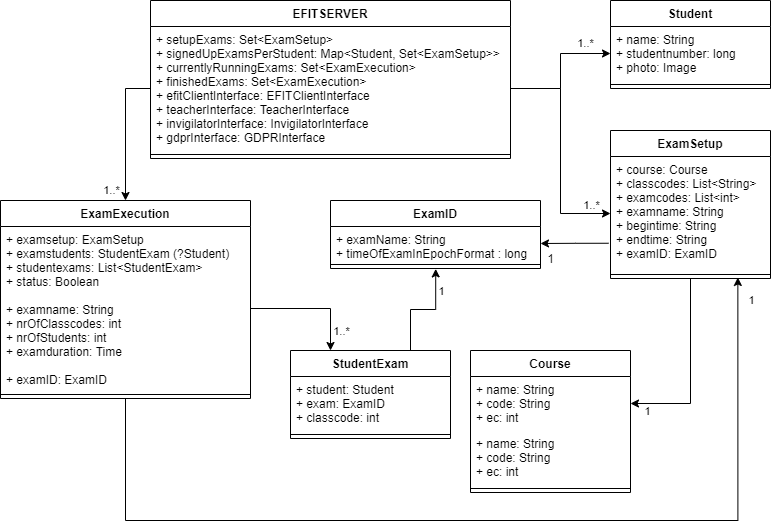

The diagram above was exported from draw.io. Its source (the exported page's mxGraphModel, read from the mxfile embedded in the PNG):
<mxGraphModel dx="997" dy="580" grid="1" gridSize="10" guides="1" tooltips="1" connect="1" arrows="1" fold="1" page="1" pageScale="1" pageWidth="827" pageHeight="1169" math="0" shadow="0">
  <root>
    <mxCell id="WIyWlLk6GJQsqaUBKTNV-0" />
    <mxCell id="WIyWlLk6GJQsqaUBKTNV-1" parent="WIyWlLk6GJQsqaUBKTNV-0" />
    <mxCell id="_eKxwZoGaJVDAEWoOoRt-0" value="Student" style="swimlane;fontStyle=1;align=center;verticalAlign=top;childLayout=stackLayout;horizontal=1;startSize=26;horizontalStack=0;resizeParent=1;resizeParentMax=0;resizeLast=0;collapsible=1;marginBottom=0;" parent="WIyWlLk6GJQsqaUBKTNV-1" vertex="1">
      <mxGeometry x="640" y="40" width="160" height="88" as="geometry" />
    </mxCell>
    <mxCell id="_eKxwZoGaJVDAEWoOoRt-1" value="+ name: String&#10;+ studentnumber: long&#10;+ photo: Image" style="text;strokeColor=none;fillColor=none;align=left;verticalAlign=top;spacingLeft=4;spacingRight=4;overflow=hidden;rotatable=0;points=[[0,0.5],[1,0.5]];portConstraint=eastwest;" parent="_eKxwZoGaJVDAEWoOoRt-0" vertex="1">
      <mxGeometry y="26" width="160" height="54" as="geometry" />
    </mxCell>
    <mxCell id="_eKxwZoGaJVDAEWoOoRt-2" value="" style="line;strokeWidth=1;fillColor=none;align=left;verticalAlign=middle;spacingTop=-1;spacingLeft=3;spacingRight=3;rotatable=0;labelPosition=right;points=[];portConstraint=eastwest;" parent="_eKxwZoGaJVDAEWoOoRt-0" vertex="1">
      <mxGeometry y="80" width="160" height="8" as="geometry" />
    </mxCell>
    <mxCell id="_eKxwZoGaJVDAEWoOoRt-4" value="ExamID" style="swimlane;fontStyle=1;align=center;verticalAlign=top;childLayout=stackLayout;horizontal=1;startSize=26;horizontalStack=0;resizeParent=1;resizeParentMax=0;resizeLast=0;collapsible=1;marginBottom=0;" parent="WIyWlLk6GJQsqaUBKTNV-1" vertex="1">
      <mxGeometry x="360" y="240" width="210" height="68" as="geometry" />
    </mxCell>
    <mxCell id="_eKxwZoGaJVDAEWoOoRt-5" value="+ examName: String&#10;+ timeOfExamInEpochFormat : long" style="text;strokeColor=none;fillColor=none;align=left;verticalAlign=top;spacingLeft=4;spacingRight=4;overflow=hidden;rotatable=0;points=[[0,0.5],[1,0.5]];portConstraint=eastwest;" parent="_eKxwZoGaJVDAEWoOoRt-4" vertex="1">
      <mxGeometry y="26" width="210" height="34" as="geometry" />
    </mxCell>
    <mxCell id="_eKxwZoGaJVDAEWoOoRt-6" value="" style="line;strokeWidth=1;fillColor=none;align=left;verticalAlign=middle;spacingTop=-1;spacingLeft=3;spacingRight=3;rotatable=0;labelPosition=right;points=[];portConstraint=eastwest;" parent="_eKxwZoGaJVDAEWoOoRt-4" vertex="1">
      <mxGeometry y="60" width="210" height="8" as="geometry" />
    </mxCell>
    <mxCell id="_eKxwZoGaJVDAEWoOoRt-48" style="edgeStyle=orthogonalEdgeStyle;rounded=0;orthogonalLoop=1;jettySize=auto;html=1;entryX=1;entryY=0.5;entryDx=0;entryDy=0;" parent="WIyWlLk6GJQsqaUBKTNV-1" source="_eKxwZoGaJVDAEWoOoRt-8" target="_eKxwZoGaJVDAEWoOoRt-36" edge="1">
      <mxGeometry relative="1" as="geometry" />
    </mxCell>
    <mxCell id="_eKxwZoGaJVDAEWoOoRt-60" value="1" style="edgeLabel;html=1;align=center;verticalAlign=middle;resizable=0;points=[];" parent="_eKxwZoGaJVDAEWoOoRt-48" vertex="1" connectable="0">
      <mxGeometry x="0.8111" relative="1" as="geometry">
        <mxPoint x="-1" y="7" as="offset" />
      </mxGeometry>
    </mxCell>
    <mxCell id="_eKxwZoGaJVDAEWoOoRt-49" style="edgeStyle=orthogonalEdgeStyle;rounded=0;orthogonalLoop=1;jettySize=auto;html=1;entryX=1;entryY=0.5;entryDx=0;entryDy=0;exitX=-0.012;exitY=0.761;exitDx=0;exitDy=0;exitPerimeter=0;" parent="WIyWlLk6GJQsqaUBKTNV-1" source="_eKxwZoGaJVDAEWoOoRt-9" target="_eKxwZoGaJVDAEWoOoRt-5" edge="1">
      <mxGeometry relative="1" as="geometry" />
    </mxCell>
    <mxCell id="_eKxwZoGaJVDAEWoOoRt-8" value="ExamSetup" style="swimlane;fontStyle=1;align=center;verticalAlign=top;childLayout=stackLayout;horizontal=1;startSize=26;horizontalStack=0;resizeParent=1;resizeParentMax=0;resizeLast=0;collapsible=1;marginBottom=0;" parent="WIyWlLk6GJQsqaUBKTNV-1" vertex="1">
      <mxGeometry x="640" y="170" width="160" height="148" as="geometry" />
    </mxCell>
    <mxCell id="_eKxwZoGaJVDAEWoOoRt-9" value="+ course: Course&#10;+ classcodes: List&lt;String&gt;&#10;+ examcodes: List&lt;int&gt;&#10;+ examname: String&#10;+ begintime: String&#10;+ endtime: String&#10;+ examID: ExamID" style="text;strokeColor=none;fillColor=none;align=left;verticalAlign=top;spacingLeft=4;spacingRight=4;overflow=hidden;rotatable=0;points=[[0,0.5],[1,0.5]];portConstraint=eastwest;" parent="_eKxwZoGaJVDAEWoOoRt-8" vertex="1">
      <mxGeometry y="26" width="160" height="114" as="geometry" />
    </mxCell>
    <mxCell id="_eKxwZoGaJVDAEWoOoRt-10" value="" style="line;strokeWidth=1;fillColor=none;align=left;verticalAlign=middle;spacingTop=-1;spacingLeft=3;spacingRight=3;rotatable=0;labelPosition=right;points=[];portConstraint=eastwest;" parent="_eKxwZoGaJVDAEWoOoRt-8" vertex="1">
      <mxGeometry y="140" width="160" height="8" as="geometry" />
    </mxCell>
    <mxCell id="_eKxwZoGaJVDAEWoOoRt-12" value="EFITSERVER" style="swimlane;fontStyle=1;align=center;verticalAlign=top;childLayout=stackLayout;horizontal=1;startSize=26;horizontalStack=0;resizeParent=1;resizeParentMax=0;resizeLast=0;collapsible=1;marginBottom=0;" parent="WIyWlLk6GJQsqaUBKTNV-1" vertex="1">
      <mxGeometry x="180" y="40" width="360" height="158" as="geometry" />
    </mxCell>
    <mxCell id="_eKxwZoGaJVDAEWoOoRt-13" value="+ setupExams: Set&lt;ExamSetup&gt;&#10;+ signedUpExamsPerStudent: Map&lt;Student, Set&lt;ExamSetup&gt;&gt;&#10;+ currentlyRunningExams: Set&lt;ExamExecution&gt;&#10;+ finishedExams: Set&lt;ExamExecution&gt;&#10;+ efitClientInterface: EFITClientInterface&#10;+ teacherInterface: TeacherInterface&#10;+ invigilatorInterface: InvigilatorInterface&#10;+ gdprInterface: GDPRInterface" style="text;strokeColor=none;fillColor=none;align=left;verticalAlign=top;spacingLeft=4;spacingRight=4;overflow=hidden;rotatable=0;points=[[0,0.5],[1,0.5]];portConstraint=eastwest;" parent="_eKxwZoGaJVDAEWoOoRt-12" vertex="1">
      <mxGeometry y="26" width="360" height="124" as="geometry" />
    </mxCell>
    <mxCell id="_eKxwZoGaJVDAEWoOoRt-14" value="" style="line;strokeWidth=1;fillColor=none;align=left;verticalAlign=middle;spacingTop=-1;spacingLeft=3;spacingRight=3;rotatable=0;labelPosition=right;points=[];portConstraint=eastwest;" parent="_eKxwZoGaJVDAEWoOoRt-12" vertex="1">
      <mxGeometry y="150" width="360" height="8" as="geometry" />
    </mxCell>
    <mxCell id="_eKxwZoGaJVDAEWoOoRt-50" style="edgeStyle=orthogonalEdgeStyle;rounded=0;orthogonalLoop=1;jettySize=auto;html=1;exitX=0.75;exitY=0;exitDx=0;exitDy=0;entryX=0.501;entryY=1.051;entryDx=0;entryDy=0;entryPerimeter=0;" parent="WIyWlLk6GJQsqaUBKTNV-1" source="_eKxwZoGaJVDAEWoOoRt-16" target="_eKxwZoGaJVDAEWoOoRt-6" edge="1">
      <mxGeometry relative="1" as="geometry" />
    </mxCell>
    <mxCell id="_eKxwZoGaJVDAEWoOoRt-54" value="1" style="edgeLabel;html=1;align=center;verticalAlign=middle;resizable=0;points=[];" parent="_eKxwZoGaJVDAEWoOoRt-50" vertex="1" connectable="0">
      <mxGeometry x="0.3749" y="1" relative="1" as="geometry">
        <mxPoint x="6" y="-12" as="offset" />
      </mxGeometry>
    </mxCell>
    <mxCell id="_eKxwZoGaJVDAEWoOoRt-16" value="StudentExam" style="swimlane;fontStyle=1;align=center;verticalAlign=top;childLayout=stackLayout;horizontal=1;startSize=26;horizontalStack=0;resizeParent=1;resizeParentMax=0;resizeLast=0;collapsible=1;marginBottom=0;" parent="WIyWlLk6GJQsqaUBKTNV-1" vertex="1">
      <mxGeometry x="320" y="390" width="160" height="88" as="geometry" />
    </mxCell>
    <mxCell id="_eKxwZoGaJVDAEWoOoRt-17" value="+ student: Student&#10;+ exam: ExamID&#10;+ classcode: int" style="text;strokeColor=none;fillColor=none;align=left;verticalAlign=top;spacingLeft=4;spacingRight=4;overflow=hidden;rotatable=0;points=[[0,0.5],[1,0.5]];portConstraint=eastwest;" parent="_eKxwZoGaJVDAEWoOoRt-16" vertex="1">
      <mxGeometry y="26" width="160" height="54" as="geometry" />
    </mxCell>
    <mxCell id="_eKxwZoGaJVDAEWoOoRt-18" value="" style="line;strokeWidth=1;fillColor=none;align=left;verticalAlign=middle;spacingTop=-1;spacingLeft=3;spacingRight=3;rotatable=0;labelPosition=right;points=[];portConstraint=eastwest;" parent="_eKxwZoGaJVDAEWoOoRt-16" vertex="1">
      <mxGeometry y="80" width="160" height="8" as="geometry" />
    </mxCell>
    <mxCell id="_eKxwZoGaJVDAEWoOoRt-52" style="edgeStyle=orthogonalEdgeStyle;rounded=0;orthogonalLoop=1;jettySize=auto;html=1;entryX=0.796;entryY=0.871;entryDx=0;entryDy=0;entryPerimeter=0;" parent="WIyWlLk6GJQsqaUBKTNV-1" source="_eKxwZoGaJVDAEWoOoRt-20" target="_eKxwZoGaJVDAEWoOoRt-10" edge="1">
      <mxGeometry relative="1" as="geometry">
        <Array as="points">
          <mxPoint x="155" y="560" />
          <mxPoint x="767" y="560" />
        </Array>
      </mxGeometry>
    </mxCell>
    <mxCell id="_eKxwZoGaJVDAEWoOoRt-53" value="1" style="edgeLabel;html=1;align=center;verticalAlign=middle;resizable=0;points=[];" parent="_eKxwZoGaJVDAEWoOoRt-52" vertex="1" connectable="0">
      <mxGeometry x="0.9565" y="3" relative="1" as="geometry">
        <mxPoint x="16" y="1" as="offset" />
      </mxGeometry>
    </mxCell>
    <mxCell id="_eKxwZoGaJVDAEWoOoRt-20" value="ExamExecution" style="swimlane;fontStyle=1;align=center;verticalAlign=top;childLayout=stackLayout;horizontal=1;startSize=26;horizontalStack=0;resizeParent=1;resizeParentMax=0;resizeLast=0;collapsible=1;marginBottom=0;" parent="WIyWlLk6GJQsqaUBKTNV-1" vertex="1">
      <mxGeometry x="30" y="240" width="250" height="198" as="geometry" />
    </mxCell>
    <mxCell id="_eKxwZoGaJVDAEWoOoRt-21" value="+ examsetup: ExamSetup&#10;+ examstudents: StudentExam (?Student)&#10;+ studentexams: List&lt;StudentExam&gt;&#10;+ status: Boolean&#10;&#10;+ examname: String&#10;+ nrOfClasscodes: int&#10;+ nrOfStudents: int&#10;+ examduration: Time&#10;&#10;+ examID: ExamID&#10;" style="text;strokeColor=none;fillColor=none;align=left;verticalAlign=top;spacingLeft=4;spacingRight=4;overflow=hidden;rotatable=0;points=[[0,0.5],[1,0.5]];portConstraint=eastwest;" parent="_eKxwZoGaJVDAEWoOoRt-20" vertex="1">
      <mxGeometry y="26" width="250" height="164" as="geometry" />
    </mxCell>
    <mxCell id="_eKxwZoGaJVDAEWoOoRt-22" value="" style="line;strokeWidth=1;fillColor=none;align=left;verticalAlign=middle;spacingTop=-1;spacingLeft=3;spacingRight=3;rotatable=0;labelPosition=right;points=[];portConstraint=eastwest;" parent="_eKxwZoGaJVDAEWoOoRt-20" vertex="1">
      <mxGeometry y="190" width="250" height="8" as="geometry" />
    </mxCell>
    <mxCell id="_eKxwZoGaJVDAEWoOoRt-28" value="Course" style="swimlane;fontStyle=1;align=center;verticalAlign=top;childLayout=stackLayout;horizontal=1;startSize=26;horizontalStack=0;resizeParent=1;resizeParentMax=0;resizeLast=0;collapsible=1;marginBottom=0;" parent="WIyWlLk6GJQsqaUBKTNV-1" vertex="1">
      <mxGeometry x="500" y="390" width="160" height="142" as="geometry" />
    </mxCell>
    <mxCell id="_eKxwZoGaJVDAEWoOoRt-36" value="+ name: String&#10;+ code: String&#10;+ ec: int" style="text;strokeColor=none;fillColor=none;align=left;verticalAlign=top;spacingLeft=4;spacingRight=4;overflow=hidden;rotatable=0;points=[[0,0.5],[1,0.5]];portConstraint=eastwest;" parent="_eKxwZoGaJVDAEWoOoRt-28" vertex="1">
      <mxGeometry y="26" width="160" height="54" as="geometry" />
    </mxCell>
    <mxCell id="_eKxwZoGaJVDAEWoOoRt-29" value="+ name: String&#10;+ code: String&#10;+ ec: int" style="text;strokeColor=none;fillColor=none;align=left;verticalAlign=top;spacingLeft=4;spacingRight=4;overflow=hidden;rotatable=0;points=[[0,0.5],[1,0.5]];portConstraint=eastwest;" parent="_eKxwZoGaJVDAEWoOoRt-28" vertex="1">
      <mxGeometry y="80" width="160" height="54" as="geometry" />
    </mxCell>
    <mxCell id="_eKxwZoGaJVDAEWoOoRt-30" value="" style="line;strokeWidth=1;fillColor=none;align=left;verticalAlign=middle;spacingTop=-1;spacingLeft=3;spacingRight=3;rotatable=0;labelPosition=right;points=[];portConstraint=eastwest;" parent="_eKxwZoGaJVDAEWoOoRt-28" vertex="1">
      <mxGeometry y="134" width="160" height="8" as="geometry" />
    </mxCell>
    <mxCell id="_eKxwZoGaJVDAEWoOoRt-41" style="edgeStyle=orthogonalEdgeStyle;rounded=0;orthogonalLoop=1;jettySize=auto;html=1;exitX=1;exitY=0.5;exitDx=0;exitDy=0;entryX=0;entryY=0.5;entryDx=0;entryDy=0;" parent="WIyWlLk6GJQsqaUBKTNV-1" source="_eKxwZoGaJVDAEWoOoRt-13" target="_eKxwZoGaJVDAEWoOoRt-1" edge="1">
      <mxGeometry relative="1" as="geometry" />
    </mxCell>
    <mxCell id="_eKxwZoGaJVDAEWoOoRt-42" style="edgeStyle=orthogonalEdgeStyle;rounded=0;orthogonalLoop=1;jettySize=auto;html=1;exitX=1;exitY=0.5;exitDx=0;exitDy=0;entryX=0;entryY=0.5;entryDx=0;entryDy=0;" parent="WIyWlLk6GJQsqaUBKTNV-1" source="_eKxwZoGaJVDAEWoOoRt-13" target="_eKxwZoGaJVDAEWoOoRt-9" edge="1">
      <mxGeometry relative="1" as="geometry" />
    </mxCell>
    <mxCell id="_eKxwZoGaJVDAEWoOoRt-56" value="1..*" style="edgeLabel;html=1;align=center;verticalAlign=middle;resizable=0;points=[];" parent="_eKxwZoGaJVDAEWoOoRt-42" vertex="1" connectable="0">
      <mxGeometry x="0.6115" y="-2" relative="1" as="geometry">
        <mxPoint x="24" y="-11" as="offset" />
      </mxGeometry>
    </mxCell>
    <mxCell id="_eKxwZoGaJVDAEWoOoRt-45" style="edgeStyle=orthogonalEdgeStyle;rounded=0;orthogonalLoop=1;jettySize=auto;html=1;exitX=0;exitY=0.5;exitDx=0;exitDy=0;entryX=0.5;entryY=0;entryDx=0;entryDy=0;" parent="WIyWlLk6GJQsqaUBKTNV-1" source="_eKxwZoGaJVDAEWoOoRt-13" target="_eKxwZoGaJVDAEWoOoRt-20" edge="1">
      <mxGeometry relative="1" as="geometry" />
    </mxCell>
    <mxCell id="_eKxwZoGaJVDAEWoOoRt-51" value="1..*" style="edgeLabel;html=1;align=center;verticalAlign=middle;resizable=0;points=[];" parent="_eKxwZoGaJVDAEWoOoRt-45" vertex="1" connectable="0">
      <mxGeometry x="0.8338" relative="1" as="geometry">
        <mxPoint x="-15" as="offset" />
      </mxGeometry>
    </mxCell>
    <mxCell id="_eKxwZoGaJVDAEWoOoRt-46" style="edgeStyle=orthogonalEdgeStyle;rounded=0;orthogonalLoop=1;jettySize=auto;html=1;exitX=1;exitY=0.5;exitDx=0;exitDy=0;entryX=0.25;entryY=0;entryDx=0;entryDy=0;" parent="WIyWlLk6GJQsqaUBKTNV-1" source="_eKxwZoGaJVDAEWoOoRt-21" target="_eKxwZoGaJVDAEWoOoRt-16" edge="1">
      <mxGeometry relative="1" as="geometry" />
    </mxCell>
    <mxCell id="_eKxwZoGaJVDAEWoOoRt-55" value="1..*" style="edgeLabel;html=1;align=center;verticalAlign=middle;resizable=0;points=[];" parent="_eKxwZoGaJVDAEWoOoRt-46" vertex="1" connectable="0">
      <mxGeometry x="0.0581" y="-3" relative="1" as="geometry">
        <mxPoint x="25" y="19" as="offset" />
      </mxGeometry>
    </mxCell>
    <mxCell id="_eKxwZoGaJVDAEWoOoRt-57" value="1..*" style="edgeLabel;html=1;align=center;verticalAlign=middle;resizable=0;points=[];" parent="WIyWlLk6GJQsqaUBKTNV-1" vertex="1" connectable="0">
      <mxGeometry x="649.9952595562436" y="90" as="geometry">
        <mxPoint x="-35" y="-8" as="offset" />
      </mxGeometry>
    </mxCell>
    <mxCell id="_eKxwZoGaJVDAEWoOoRt-61" value="1" style="text;html=1;align=center;verticalAlign=middle;resizable=0;points=[];autosize=1;strokeColor=none;fillColor=none;" parent="WIyWlLk6GJQsqaUBKTNV-1" vertex="1">
      <mxGeometry x="570" y="288" width="20" height="20" as="geometry" />
    </mxCell>
  </root>
</mxGraphModel>